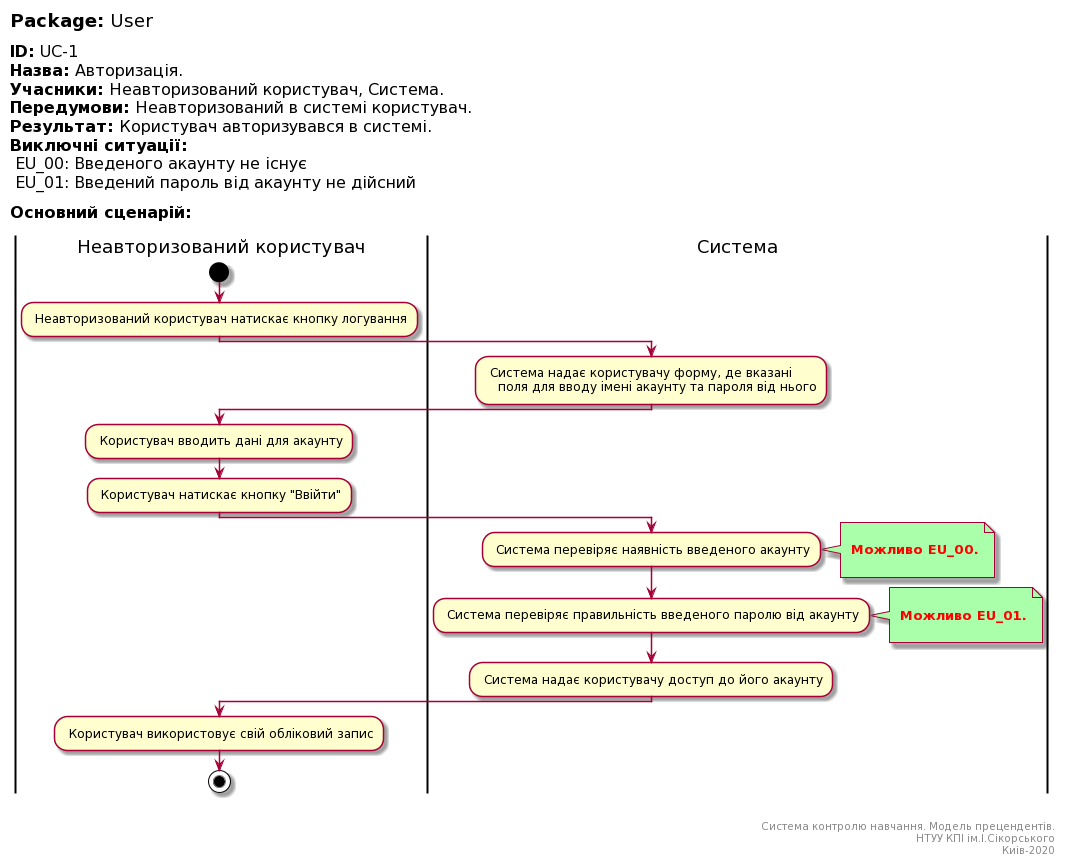

The diagram above was rendered by PlantUML. Its source (embedded in the PNG):
@startuml
left header
<font color=000 size=18><b>Package:</b> User

<font color=000 size=16><b>ID:</b> UC-1
<font color=000 size=16><b>Назва:</b> Авторизація.
<font color=000 size=16><b>Учасники:</b> Неавторизований користувач, Система.
<font color=000 size=16><b>Передумови:</b> Неавторизований в системі користувач.
<font color=000 size=16><b>Результат:</b> Користувач авторизувався в системі.
<font color=000 size=16><b>Виключні ситуації:</b>
<font color=000 size=16> EU_00: Введеного акаунту не існує
<font color=000 size=16> EU_01: Введений пароль від акаунту не дійсний 

<font color=000 size=16><b>Основний сценарій:</b>

end header

|Неавторизований користувач|
start
: Неавторизований користувач натискає кнопку логування;

|Система|
: Система надає користувачу форму, де вказані
   поля для вводу імені акаунту та пароля від нього;

|Неавторизований користувач|
: Користувач вводить дані для акаунту;   

: Користувач натискає кнопку "Ввійти";

|Система|
: Система перевіряє наявність введеного акаунту;
note right #aaffaa

<font color=red><b> Можливо EU_00.

end note

: Система перевіряє правильність введеного паролю від акаунту;

note right #aaffaa

<font color=red><b> Можливо EU_01.

end note

: Система надає користувачу доступ до його акаунту;

|Неавторизований користувач|

: Користувач використовує свій обліковий запис;

stop;

right footer


Система контролю навчання. Модель прецендентів.
НТУУ КПІ ім.І.Сікорського
Киів-2020
end footer
@enduml